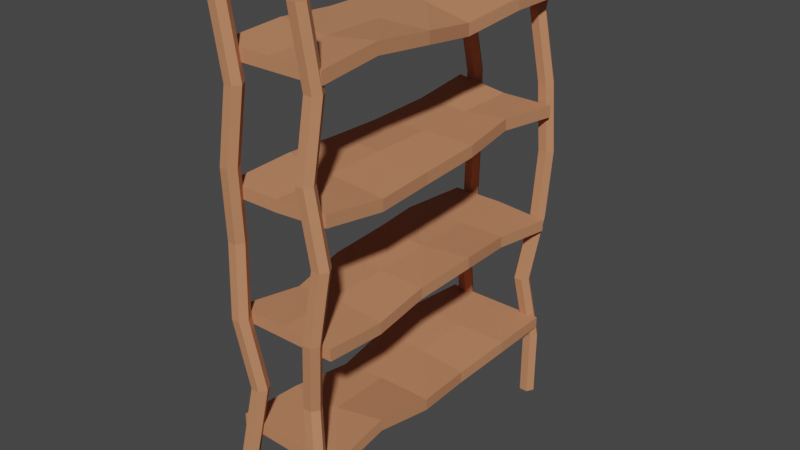 # Source: shelf_big.blend  (saved by Blender 2.91.10; exported with 4.5.12 LTS)
import bpy
from mathutils import Matrix  # noqa: F401  (used for matrix-valued properties, if any)

bpy.ops.wm.read_factory_settings(use_empty=True)
scene = bpy.context.scene
scene.name = 'Scene'

# ---- collections
col_collection = bpy.data.collections.new('Collection'); scene.collection.children.link(col_collection)

# ---- materials (node trees are filled in below, after node groups)
mat_brown = bpy.data.materials.new('Brown')
mat_brown.use_transparent_shadow = False

# ---- material node trees
mat_brown.use_nodes = True; mat_brown.node_tree.nodes.clear()
_N = mat_brown.node_tree.nodes; _L = mat_brown.node_tree.links
n0 = _N.new('ShaderNodeBsdfPrincipled'); n0.name = 'Principled BSDF'; n0.location = (10, 300)
n0.distribution = 'GGX'
n0.subsurface_method = 'BURLEY'
n0.inputs[0].default_value = (0.5395, 0.2307, 0.1195, 1.0)
n0.inputs[3].default_value = 1.45
n0.inputs[13].default_value = 0.03543
n0.inputs[27].default_value = (0.0, 0.0, 0.0, 1.0)
n0.inputs[28].default_value = 1.0
n1 = _N.new('ShaderNodeOutputMaterial'); n1.name = 'Material Output'; n1.location = (300, 300)
_L.new(n0.outputs[0], n1.inputs[0])
n1.is_active_output = True

# ---- world
world_world = bpy.data.worlds.new('World'); scene.world = world_world
world_world.use_nodes = True; world_world.node_tree.nodes.clear()
_N = world_world.node_tree.nodes; _L = world_world.node_tree.links
n0 = _N.new('ShaderNodeOutputWorld'); n0.name = 'World Output'; n0.location = (300, 300)
n1 = _N.new('ShaderNodeBackground'); n1.name = 'Background'; n1.location = (10, 300)
n1.inputs[0].default_value = (0.05088, 0.05088, 0.05088, 1.0)
_L.new(n1.outputs[0], n0.inputs[0])
n0.is_active_output = True
world_world.color = (0.05088, 0.05088, 0.05088)
world_world.use_sun_shadow = False
world_world.sun_shadow_jitter_overblur = 0.0

# ---- meshes
me_cube_008 = bpy.data.meshes.new('Cube.008')
me_cube_008.from_pydata([(0.5049, -1.423, -1.575), (0.5049, -1.423, -1.465), (-0.5202, -1.423, -1.557), (-0.5202, -1.423, -1.447), (0.5049, 1.477, -1.575), (0.5049, 1.477, -1.465), (-0.4951, 1.477, -1.575), (-0.4951, 1.477, -1.465), (0.5049, -1.423, -0.4754), (0.5049, -1.423, -0.3654), (-0.4951, -1.423, -0.4754), (-0.4951, -1.423, -0.3654), (0.5049, 1.477, -0.5134), (0.5049, 1.477, -0.4034), (-0.4951, 1.477, -0.4754), (-0.4951, 1.477, -0.3654), (0.5049, -1.423, 0.6583), (0.5049, -1.423, 0.7683), (-0.4951, -1.423, 0.6246), (-0.4951, -1.423, 0.7346), (0.5049, 1.477, 0.6246), (0.5049, 1.477, 0.7346), (-0.4951, 1.477, 0.6927), (-0.4951, 1.477, 0.8027), (0.5049, -1.423, 1.725), (0.5049, -1.423, 1.835), (-0.4951, -1.423, 1.725), (-0.4951, -1.423, 1.835), (0.5049, 1.477, 1.725), (0.5049, 1.477, 1.835), (-0.4951, 1.477, 1.725), (-0.4951, 1.477, 1.835), (-0.4665, 0.8967, 1.774), (-0.4951, 0.3167, 1.725), (-0.4951, -0.2633, 1.725), (-0.4569, -0.8433, 1.777), (-0.4569, -0.8433, 1.887), (-0.4951, -0.2633, 1.835), (-0.4951, 0.3167, 1.835), (-0.4665, 0.8967, 1.884), (0.5049, -0.8433, 1.79), (0.5049, -0.2633, 1.725), (0.4355, 0.3167, 1.634), (0.5049, 0.8967, 1.725), (0.5049, 0.8967, 1.835), (0.4355, 0.3167, 1.744), (0.5049, -0.2633, 1.835), (0.5049, -0.8433, 1.9), (0.004899, -1.423, 1.725), (0.004899, -1.423, 1.835), (0.004899, 1.477, 1.725), (0.004899, 1.477, 1.835), (0.004899, 0.8967, 1.835), (0.004899, 0.3167, 1.835), (0.004899, -0.2633, 1.835), (0.004899, -0.8433, 1.835), (0.004899, -0.8433, 1.725), (0.004899, -0.2633, 1.725), (0.004899, 0.3167, 1.725), (0.004899, 0.8967, 1.725), (-0.4951, 0.8967, 0.6246), (-0.5384, 0.3167, 0.5848), (-0.4951, -0.2633, 0.6246), (-0.4337, -0.8433, 0.6852), (-0.4337, -0.8433, 0.7952), (-0.4951, -0.2633, 0.7346), (-0.5384, 0.3167, 0.6948), (-0.4951, 0.8967, 0.7346), (0.5401, -0.8433, 0.5809), (0.5049, -0.2633, 0.5899), (0.5049, 0.3167, 0.6246), (0.4302, 0.8967, 0.6589), (0.4302, 0.8967, 0.7689), (0.5049, 0.3167, 0.7346), (0.5049, -0.2633, 0.6999), (0.5401, -0.8433, 0.6909), (0.004899, -1.423, 0.6246), (0.004899, -1.423, 0.7346), (0.004899, 1.477, 0.6246), (0.004899, 1.477, 0.7346), (0.004899, 0.8967, 0.7346), (0.004899, 0.3167, 0.7346), (0.004899, -0.2633, 0.7346), (0.004899, -0.8433, 0.7346), (0.004899, -0.8433, 0.6246), (0.004899, -0.2633, 0.6246), (0.004899, 0.3167, 0.6246), (0.004899, 0.8967, 0.6246), (-0.6251, 0.8967, -0.5131), (-0.4951, 0.3167, -0.4488), (-0.4951, -0.2633, -0.4754), (-0.3906, -0.8433, -0.5163), (-0.3906, -0.8433, -0.4063), (-0.4951, -0.2633, -0.3654), (-0.4951, 0.3167, -0.3388), (-0.6251, 0.8967, -0.4031), (0.5049, -0.8433, -0.5169), (0.4557, -0.2633, -0.4754), (0.5049, 0.3167, -0.4205), (0.4393, 0.8967, -0.4754), (0.4393, 0.8967, -0.3654), (0.5049, 0.3167, -0.3105), (0.4557, -0.2633, -0.3654), (0.5049, -0.8433, -0.4069), (0.004899, -1.423, -0.4754), (0.004899, -1.423, -0.3654), (0.004899, 1.477, -0.4754), (0.004899, 1.477, -0.3654), (0.004899, 0.8967, -0.3654), (0.004899, 0.3167, -0.3654), (0.004899, -0.2633, -0.3654), (0.004899, -0.8433, -0.3654), (0.004899, -0.8433, -0.4754), (0.004899, -0.2633, -0.4754), (0.004899, 0.3167, -0.4754), (0.004899, 0.8967, -0.4754), (-0.5252, 0.8967, -1.543), (-0.4951, 0.3167, -1.575), (-0.4232, -0.2633, -1.613), (-0.4951, -0.8433, -1.575), (-0.4951, -0.8433, -1.465), (-0.4232, -0.2633, -1.503), (-0.4951, 0.3167, -1.465), (-0.5252, 0.8967, -1.433), (0.5049, -0.8433, -1.465), (0.5208, -0.2633, -1.575), (0.4603, 0.3167, -1.627), (0.5049, 0.8967, -1.575), (0.5049, 0.8967, -1.465), (0.4603, 0.3167, -1.517), (0.5208, -0.2633, -1.465), (0.5049, -0.8433, -1.355), (0.004899, -1.423, -1.575), (0.004899, -1.423, -1.465), (0.004899, 1.477, -1.575), (0.004899, 1.477, -1.465), (0.004899, 0.8967, -1.465), (0.004899, 0.3167, -1.465), (0.004899, -0.2633, -1.465), (0.004899, -0.8433, -1.465), (0.004899, -0.8433, -1.575), (0.004899, -0.2633, -1.575), (0.004899, 0.3167, -1.575), (0.004899, 0.8967, -1.575), (-0.4651, -1.501, -2.378), (-0.4651, -1.501, 2.242), (-0.4251, -1.434, -2.378), (-0.4251, -1.434, 2.242), (-0.3451, -1.434, -2.378), (-0.3451, -1.434, 2.242), (-0.3051, -1.501, -2.378), (-0.3051, -1.501, 2.242), (-0.3451, -1.568, -2.378), (-0.3451, -1.568, 2.242), (-0.4251, -1.568, -2.378), (-0.4251, -1.568, 2.242), (-0.4651, -1.501, -1.718), (-0.3681, -1.436, -1.058), (-0.4651, -1.501, -0.3984), (-0.499, -1.449, 0.2616), (-0.4651, -1.501, 0.9216), (-0.3803, -1.476, 1.582), (-0.3403, -1.409, 1.582), (-0.4251, -1.434, 0.9216), (-0.459, -1.382, 0.2616), (-0.4251, -1.434, -0.3984), (-0.3281, -1.369, -1.058), (-0.4251, -1.434, -1.718), (-0.2603, -1.409, 1.582), (-0.3451, -1.434, 0.9216), (-0.379, -1.382, 0.2616), (-0.3451, -1.434, -0.3984), (-0.2481, -1.369, -1.058), (-0.3451, -1.434, -1.718), (-0.2203, -1.476, 1.582), (-0.3051, -1.501, 0.9216), (-0.339, -1.449, 0.2616), (-0.3051, -1.501, -0.3984), (-0.2081, -1.436, -1.058), (-0.3051, -1.501, -1.718), (-0.2603, -1.543, 1.582), (-0.3451, -1.568, 0.9216), (-0.379, -1.516, 0.2616), (-0.3451, -1.568, -0.3984), (-0.2481, -1.503, -1.058), (-0.3451, -1.568, -1.718), (-0.3403, -1.543, 1.582), (-0.4251, -1.568, 0.9216), (-0.459, -1.516, 0.2616), (-0.4251, -1.568, -0.3984), (-0.3281, -1.503, -1.058), (-0.4251, -1.568, -1.718), (-0.3681, -1.436, -1.058), (-0.3281, -1.369, -1.058), (-0.2481, -1.369, -1.058), (-0.2081, -1.436, -1.058), (-0.2481, -1.503, -1.058), (-0.3281, -1.503, -1.058), (-0.4651, 1.554, -2.444), (-0.4651, 1.554, 2.176), (-0.4251, 1.621, -2.444), (-0.4251, 1.621, 2.176), (-0.3451, 1.621, -2.444), (-0.3451, 1.621, 2.176), (-0.3051, 1.554, -2.444), (-0.3051, 1.554, 2.176), (-0.3451, 1.487, -2.444), (-0.3451, 1.487, 2.176), (-0.4251, 1.487, -2.444), (-0.4251, 1.487, 2.176), (-0.4651, 1.554, -1.784), (-0.4275, 1.434, -1.124), (-0.4651, 1.554, -0.4644), (-0.4151, 1.503, 0.1956), (-0.4651, 1.554, 0.8556), (-0.5419, 1.487, 1.516), (-0.5019, 1.554, 1.516), (-0.4251, 1.621, 0.8556), (-0.3751, 1.57, 0.1956), (-0.4251, 1.621, -0.4644), (-0.3875, 1.501, -1.124), (-0.4251, 1.621, -1.784), (-0.4219, 1.554, 1.516), (-0.3451, 1.621, 0.8556), (-0.2951, 1.57, 0.1956), (-0.3451, 1.621, -0.4644), (-0.3075, 1.501, -1.124), (-0.3451, 1.621, -1.784), (-0.3819, 1.487, 1.516), (-0.3051, 1.554, 0.8556), (-0.2551, 1.503, 0.1956), (-0.3051, 1.554, -0.4644), (-0.2675, 1.434, -1.124), (-0.3051, 1.554, -1.784), (-0.4219, 1.42, 1.516), (-0.3451, 1.487, 0.8556), (-0.2951, 1.436, 0.1956), (-0.3451, 1.487, -0.4644), (-0.3075, 1.367, -1.124), (-0.3451, 1.487, -1.784), (-0.5019, 1.42, 1.516), (-0.4251, 1.487, 0.8556), (-0.3751, 1.436, 0.1956), (-0.4251, 1.487, -0.4644), (-0.3875, 1.367, -1.124), (-0.4251, 1.487, -1.784), (0.3149, 1.554, -2.378), (0.3149, 1.554, 2.242), (0.3549, 1.621, -2.378), (0.3549, 1.621, 2.242), (0.4349, 1.621, -2.378), (0.4349, 1.621, 2.242), (0.4749, 1.554, -2.378), (0.4749, 1.554, 2.242), (0.4349, 1.487, -2.378), (0.4349, 1.487, 2.242), (0.3549, 1.487, -2.378), (0.3549, 1.487, 2.242), (0.3149, 1.554, -1.718), (0.2456, 1.449, -1.058), (0.3149, 1.554, -0.3984), (0.3478, 1.578, 0.2616), (0.3149, 1.554, 0.9216), (0.2331, 1.483, 1.582), (0.2731, 1.55, 1.582), (0.3549, 1.621, 0.9216), (0.3878, 1.645, 0.2616), (0.3549, 1.621, -0.3984), (0.2856, 1.516, -1.058), (0.3549, 1.621, -1.718), (0.3531, 1.55, 1.582), (0.4349, 1.621, 0.9216), (0.4678, 1.645, 0.2616), (0.4349, 1.621, -0.3984), (0.3656, 1.516, -1.058), (0.4349, 1.621, -1.718), (0.3931, 1.483, 1.582), (0.4749, 1.554, 0.9216), (0.5078, 1.578, 0.2616), (0.4749, 1.554, -0.3984), (0.4056, 1.449, -1.058), (0.4749, 1.554, -1.718), (0.3531, 1.416, 1.582), (0.4349, 1.487, 0.9216), (0.4678, 1.511, 0.2616), (0.4349, 1.487, -0.3984), (0.3656, 1.382, -1.058), (0.4349, 1.487, -1.718), (0.2731, 1.416, 1.582), (0.3549, 1.487, 0.9216), (0.3878, 1.511, 0.2616), (0.3549, 1.487, -0.3984), (0.2856, 1.382, -1.058), (0.3549, 1.487, -1.718), (0.3149, -1.501, -2.301), (0.3149, -1.501, 2.319), (0.3549, -1.434, -2.301), (0.3549, -1.434, 2.319), (0.4349, -1.434, -2.301), (0.4349, -1.434, 2.319), (0.4749, -1.501, -2.301), (0.4749, -1.501, 2.319), (0.4349, -1.568, -2.301), (0.4349, -1.568, 2.319), (0.3549, -1.568, -2.301), (0.3549, -1.568, 2.319), (0.3149, -1.501, -1.641), (0.2209, -1.43, -0.9814), (0.3149, -1.501, -0.3214), (0.402, -1.463, 0.3386), (0.3149, -1.501, 0.9986), (0.3538, -1.421, 1.659), (0.3938, -1.354, 1.659), (0.3549, -1.434, 0.9986), (0.442, -1.396, 0.3386), (0.3549, -1.434, -0.3214), (0.2609, -1.363, -0.9814), (0.3549, -1.434, -1.641), (0.4738, -1.354, 1.659), (0.4349, -1.434, 0.9986), (0.522, -1.396, 0.3386), (0.4349, -1.434, -0.3214), (0.3409, -1.363, -0.9814), (0.4349, -1.434, -1.641), (0.5138, -1.421, 1.659), (0.4749, -1.501, 0.9986), (0.562, -1.463, 0.3386), (0.4749, -1.501, -0.3214), (0.3809, -1.43, -0.9814), (0.4749, -1.501, -1.641), (0.4738, -1.488, 1.659), (0.4349, -1.568, 0.9986), (0.522, -1.53, 0.3386), (0.4349, -1.568, -0.3214), (0.3409, -1.497, -0.9814), (0.4349, -1.568, -1.641), (0.3938, -1.488, 1.659), (0.3549, -1.568, 0.9986), (0.442, -1.53, 0.3386), (0.3549, -1.568, -0.3214), (0.2609, -1.497, -0.9814), (0.3549, -1.568, -1.641)], [(197, 192), (196, 197), (195, 196), (194, 195), (193, 194), (192, 193)], [(132, 133, 3, 2), (116, 123, 7, 6), (134, 135, 5, 4), (124, 131, 1, 0), (143, 134, 4, 127), (139, 133, 1, 131), (104, 105, 11, 10), (88, 95, 15, 14), (106, 107, 13, 12), (96, 103, 9, 8), (115, 106, 12, 99), (111, 105, 9, 103), (76, 77, 19, 18), (60, 67, 23, 22), (78, 79, 21, 20), (68, 75, 17, 16), (87, 78, 20, 71), (83, 77, 17, 75), (48, 49, 27, 26), (32, 39, 31, 30), (50, 51, 29, 28), (40, 47, 25, 24), (59, 50, 28, 43), (55, 49, 25, 47), (51, 52, 44, 29), (52, 53, 45, 44), (53, 54, 46, 45), (54, 55, 47, 46), (48, 56, 40, 24), (56, 57, 41, 40), (57, 58, 42, 41), (58, 59, 43, 42), (28, 29, 44, 43), (43, 44, 45, 42), (42, 45, 46, 41), (41, 46, 47, 40), (26, 27, 36, 35), (35, 36, 37, 34), (34, 37, 38, 33), (33, 38, 39, 32), (33, 32, 59, 58), (34, 33, 58, 57), (35, 34, 57, 56), (26, 35, 56, 48), (37, 36, 55, 54), (38, 37, 54, 53), (39, 38, 53, 52), (31, 39, 52, 51), (36, 27, 49, 55), (32, 30, 50, 59), (30, 31, 51, 50), (24, 25, 49, 48), (79, 80, 72, 21), (80, 81, 73, 72), (81, 82, 74, 73), (82, 83, 75, 74), (76, 84, 68, 16), (84, 85, 69, 68), (85, 86, 70, 69), (86, 87, 71, 70), (20, 21, 72, 71), (71, 72, 73, 70), (70, 73, 74, 69), (69, 74, 75, 68), (18, 19, 64, 63), (63, 64, 65, 62), (62, 65, 66, 61), (61, 66, 67, 60), (61, 60, 87, 86), (62, 61, 86, 85), (63, 62, 85, 84), (18, 63, 84, 76), (65, 64, 83, 82), (66, 65, 82, 81), (67, 66, 81, 80), (23, 67, 80, 79), (64, 19, 77, 83), (60, 22, 78, 87), (22, 23, 79, 78), (16, 17, 77, 76), (107, 108, 100, 13), (108, 109, 101, 100), (109, 110, 102, 101), (110, 111, 103, 102), (104, 112, 96, 8), (112, 113, 97, 96), (113, 114, 98, 97), (114, 115, 99, 98), (12, 13, 100, 99), (99, 100, 101, 98), (98, 101, 102, 97), (97, 102, 103, 96), (10, 11, 92, 91), (91, 92, 93, 90), (90, 93, 94, 89), (89, 94, 95, 88), (89, 88, 115, 114), (90, 89, 114, 113), (91, 90, 113, 112), (10, 91, 112, 104), (93, 92, 111, 110), (94, 93, 110, 109), (95, 94, 109, 108), (15, 95, 108, 107), (92, 11, 105, 111), (88, 14, 106, 115), (14, 15, 107, 106), (8, 9, 105, 104), (135, 136, 128, 5), (136, 137, 129, 128), (137, 138, 130, 129), (138, 139, 131, 130), (132, 140, 124, 0), (140, 141, 125, 124), (141, 142, 126, 125), (142, 143, 127, 126), (4, 5, 128, 127), (127, 128, 129, 126), (126, 129, 130, 125), (125, 130, 131, 124), (2, 3, 120, 119), (119, 120, 121, 118), (118, 121, 122, 117), (117, 122, 123, 116), (117, 116, 143, 142), (118, 117, 142, 141), (119, 118, 141, 140), (2, 119, 140, 132), (121, 120, 139, 138), (122, 121, 138, 137), (123, 122, 137, 136), (7, 123, 136, 135), (120, 3, 133, 139), (116, 6, 134, 143), (6, 7, 135, 134), (0, 1, 133, 132), (161, 145, 147, 162), (162, 147, 149, 168), (168, 149, 151, 174), (174, 151, 153, 180), (147, 145, 155, 153, 151, 149), (180, 153, 155, 186), (186, 155, 145, 161), (144, 146, 148, 150, 152, 154), (154, 191, 156, 144), (191, 190, 157, 156), (190, 189, 158, 157), (189, 188, 159, 158), (188, 187, 160, 159), (187, 186, 161, 160), (152, 185, 191, 154), (185, 184, 190, 191), (184, 183, 189, 190), (183, 182, 188, 189), (182, 181, 187, 188), (181, 180, 186, 187), (150, 179, 185, 152), (179, 178, 184, 185), (178, 177, 183, 184), (177, 176, 182, 183), (176, 175, 181, 182), (175, 174, 180, 181), (148, 173, 179, 150), (173, 172, 178, 179), (172, 171, 177, 178), (171, 170, 176, 177), (170, 169, 175, 176), (169, 168, 174, 175), (146, 167, 173, 148), (167, 166, 172, 173), (166, 165, 171, 172), (165, 164, 170, 171), (164, 163, 169, 170), (163, 162, 168, 169), (144, 156, 167, 146), (156, 157, 166, 167), (157, 158, 165, 166), (158, 159, 164, 165), (159, 160, 163, 164), (160, 161, 162, 163), (215, 199, 201, 216), (216, 201, 203, 222), (222, 203, 205, 228), (228, 205, 207, 234), (201, 199, 209, 207, 205, 203), (234, 207, 209, 240), (240, 209, 199, 215), (198, 200, 202, 204, 206, 208), (208, 245, 210, 198), (245, 244, 211, 210), (244, 243, 212, 211), (243, 242, 213, 212), (242, 241, 214, 213), (241, 240, 215, 214), (206, 239, 245, 208), (239, 238, 244, 245), (238, 237, 243, 244), (237, 236, 242, 243), (236, 235, 241, 242), (235, 234, 240, 241), (204, 233, 239, 206), (233, 232, 238, 239), (232, 231, 237, 238), (231, 230, 236, 237), (230, 229, 235, 236), (229, 228, 234, 235), (202, 227, 233, 204), (227, 226, 232, 233), (226, 225, 231, 232), (225, 224, 230, 231), (224, 223, 229, 230), (223, 222, 228, 229), (200, 221, 227, 202), (221, 220, 226, 227), (220, 219, 225, 226), (219, 218, 224, 225), (218, 217, 223, 224), (217, 216, 222, 223), (198, 210, 221, 200), (210, 211, 220, 221), (211, 212, 219, 220), (212, 213, 218, 219), (213, 214, 217, 218), (214, 215, 216, 217), (263, 247, 249, 264), (264, 249, 251, 270), (270, 251, 253, 276), (276, 253, 255, 282), (249, 247, 257, 255, 253, 251), (282, 255, 257, 288), (288, 257, 247, 263), (246, 248, 250, 252, 254, 256), (256, 293, 258, 246), (293, 292, 259, 258), (292, 291, 260, 259), (291, 290, 261, 260), (290, 289, 262, 261), (289, 288, 263, 262), (254, 287, 293, 256), (287, 286, 292, 293), (286, 285, 291, 292), (285, 284, 290, 291), (284, 283, 289, 290), (283, 282, 288, 289), (252, 281, 287, 254), (281, 280, 286, 287), (280, 279, 285, 286), (279, 278, 284, 285), (278, 277, 283, 284), (277, 276, 282, 283), (250, 275, 281, 252), (275, 274, 280, 281), (274, 273, 279, 280), (273, 272, 278, 279), (272, 271, 277, 278), (271, 270, 276, 277), (248, 269, 275, 250), (269, 268, 274, 275), (268, 267, 273, 274), (267, 266, 272, 273), (266, 265, 271, 272), (265, 264, 270, 271), (246, 258, 269, 248), (258, 259, 268, 269), (259, 260, 267, 268), (260, 261, 266, 267), (261, 262, 265, 266), (262, 263, 264, 265), (311, 295, 297, 312), (312, 297, 299, 318), (318, 299, 301, 324), (324, 301, 303, 330), (297, 295, 305, 303, 301, 299), (330, 303, 305, 336), (336, 305, 295, 311), (294, 296, 298, 300, 302, 304), (304, 341, 306, 294), (341, 340, 307, 306), (340, 339, 308, 307), (339, 338, 309, 308), (338, 337, 310, 309), (337, 336, 311, 310), (302, 335, 341, 304), (335, 334, 340, 341), (334, 333, 339, 340), (333, 332, 338, 339), (332, 331, 337, 338), (331, 330, 336, 337), (300, 329, 335, 302), (329, 328, 334, 335), (328, 327, 333, 334), (327, 326, 332, 333), (326, 325, 331, 332), (325, 324, 330, 331), (298, 323, 329, 300), (323, 322, 328, 329), (322, 321, 327, 328), (321, 320, 326, 327), (320, 319, 325, 326), (319, 318, 324, 325), (296, 317, 323, 298), (317, 316, 322, 323), (316, 315, 321, 322), (315, 314, 320, 321), (314, 313, 319, 320), (313, 312, 318, 319), (294, 306, 317, 296), (306, 307, 316, 317), (307, 308, 315, 316), (308, 309, 314, 315), (309, 310, 313, 314), (310, 311, 312, 313)])
_uv = me_cube_008.uv_layers.new(name='UVMap')
_uv.uv.foreach_set('vector', [0.375, 0.125, 0.625, 0.125, 0.625, 0.25, 0.375, 0.25, 0.375, 0.45, 0.625, 0.45, 0.625, 0.5, 0.375, 0.5, 0.375, 0.625, 0.625, 0.625, 0.625, 0.75, 0.375, 0.75, 0.375, 0.95, 0.625, 0.95, 0.625, 1.0, 0.375, 1.0, 0.325, 0.625, 0.375, 0.625, 0.375, 0.75, 0.325, 0.75, 0.825, 0.625, 0.875, 0.625, 0.875, 0.75, 0.825, 0.75, 0.375, 0.125, 0.625, 0.125, 0.625, 0.25, 0.375, 0.25, 0.375, 0.45, 0.625, 0.45, 0.625, 0.5, 0.375, 0.5, 0.375, 0.625, 0.625, 0.625, 0.625, 0.75, 0.375, 0.75, 0.375, 0.95, 0.625, 0.95, 0.625, 1.0, 0.375, 1.0, 0.325, 0.625, 0.375, 0.625, 0.375, 0.75, 0.325, 0.75, 0.825, 0.625, 0.875, 0.625, 0.875, 0.75, 0.825, 0.75, 0.375, 0.125, 0.625, 0.125, 0.625, 0.25, 0.375, 0.25, 0.375, 0.45, 0.625, 0.45, 0.625, 0.5, 0.375, 0.5, 0.375, 0.625, 0.625, 0.625, 0.625, 0.75, 0.375, 0.75, 0.375, 0.95, 0.625, 0.95, 0.625, 1.0, 0.375, 1.0, 0.325, 0.625, 0.375, 0.625, 0.375, 0.75, 0.325, 0.75, 0.825, 0.625, 0.875, 0.625, 0.875, 0.75, 0.825, 0.75, 0.375, 0.125, 0.625, 0.125, 0.625, 0.25, 0.375, 0.25, 0.375, 0.45, 0.625, 0.45, 0.625, 0.5, 0.375, 0.5, 0.375, 0.625, 0.625, 0.625, 0.625, 0.75, 0.375, 0.75, 0.375, 0.95, 0.625, 0.95, 0.625, 1.0, 0.375, 1.0, 0.325, 0.625, 0.375, 0.625, 0.375, 0.75, 0.325, 0.75, 0.825, 0.625, 0.875, 0.625, 0.875, 0.75, 0.825, 0.75, 0.625, 0.625, 0.675, 0.625, 0.675, 0.75, 0.625, 0.75, 0.675, 0.625, 0.725, 0.625, 0.725, 0.75, 0.675, 0.75, 0.725, 0.625, 0.775, 0.625, 0.775, 0.75, 0.725, 0.75, 0.775, 0.625, 0.825, 0.625, 0.825, 0.75, 0.775, 0.75, 0.125, 0.625, 0.175, 0.625, 0.175, 0.75, 0.125, 0.75, 0.175, 0.625, 0.225, 0.625, 0.225, 0.75, 0.175, 0.75, 0.225, 0.625, 0.275, 0.625, 0.275, 0.75, 0.225, 0.75, 0.275, 0.625, 0.325, 0.625, 0.325, 0.75, 0.275, 0.75, 0.375, 0.75, 0.625, 0.75, 0.625, 0.8, 0.375, 0.8, 0.375, 0.8, 0.625, 0.8, 0.625, 0.85, 0.375, 0.85, 0.375, 0.85, 0.625, 0.85, 0.625, 0.9, 0.375, 0.9, 0.375, 0.9, 0.625, 0.9, 0.625, 0.95, 0.375, 0.95, 0.375, 0.25, 0.625, 0.25, 0.625, 0.3, 0.375, 0.3, 0.375, 0.3, 0.625, 0.3, 0.625, 0.35, 0.375, 0.35, 0.375, 0.35, 0.625, 0.35, 0.625, 0.4, 0.375, 0.4, 0.375, 0.4, 0.625, 0.4, 0.625, 0.45, 0.375, 0.45, 0.275, 0.5, 0.325, 0.5, 0.325, 0.625, 0.275, 0.625, 0.225, 0.5, 0.275, 0.5, 0.275, 0.625, 0.225, 0.625, 0.175, 0.5, 0.225, 0.5, 0.225, 0.625, 0.175, 0.625, 0.125, 0.5, 0.175, 0.5, 0.175, 0.625, 0.125, 0.625, 0.775, 0.5, 0.825, 0.5, 0.825, 0.625, 0.775, 0.625, 0.725, 0.5, 0.775, 0.5, 0.775, 0.625, 0.725, 0.625, 0.675, 0.5, 0.725, 0.5, 0.725, 0.625, 0.675, 0.625, 0.625, 0.5, 0.675, 0.5, 0.675, 0.625, 0.625, 0.625, 0.825, 0.5, 0.875, 0.5, 0.875, 0.625, 0.825, 0.625, 0.325, 0.5, 0.375, 0.5, 0.375, 0.625, 0.325, 0.625, 0.375, 0.5, 0.625, 0.5, 0.625, 0.625, 0.375, 0.625, 0.375, 0.0, 0.625, 0.0, 0.625, 0.125, 0.375, 0.125, 0.625, 0.625, 0.675, 0.625, 0.675, 0.75, 0.625, 0.75, 0.675, 0.625, 0.725, 0.625, 0.725, 0.75, 0.675, 0.75, 0.725, 0.625, 0.775, 0.625, 0.775, 0.75, 0.725, 0.75, 0.775, 0.625, 0.825, 0.625, 0.825, 0.75, 0.775, 0.75, 0.125, 0.625, 0.175, 0.625, 0.175, 0.75, 0.125, 0.75, 0.175, 0.625, 0.225, 0.625, 0.225, 0.75, 0.175, 0.75, 0.225, 0.625, 0.275, 0.625, 0.275, 0.75, 0.225, 0.75, 0.275, 0.625, 0.325, 0.625, 0.325, 0.75, 0.275, 0.75, 0.375, 0.75, 0.625, 0.75, 0.625, 0.8, 0.375, 0.8, 0.375, 0.8, 0.625, 0.8, 0.625, 0.85, 0.375, 0.85, 0.375, 0.85, 0.625, 0.85, 0.625, 0.9, 0.375, 0.9, 0.375, 0.9, 0.625, 0.9, 0.625, 0.95, 0.375, 0.95, 0.375, 0.25, 0.625, 0.25, 0.625, 0.3, 0.375, 0.3, 0.375, 0.3, 0.625, 0.3, 0.625, 0.35, 0.375, 0.35, 0.375, 0.35, 0.625, 0.35, 0.625, 0.4, 0.375, 0.4, 0.375, 0.4, 0.625, 0.4, 0.625, 0.45, 0.375, 0.45, 0.275, 0.5, 0.325, 0.5, 0.325, 0.625, 0.275, 0.625, 0.225, 0.5, 0.275, 0.5, 0.275, 0.625, 0.225, 0.625, 0.175, 0.5, 0.225, 0.5, 0.225, 0.625, 0.175, 0.625, 0.125, 0.5, 0.175, 0.5, 0.175, 0.625, 0.125, 0.625, 0.775, 0.5, 0.825, 0.5, 0.825, 0.625, 0.775, 0.625, 0.725, 0.5, 0.775, 0.5, 0.775, 0.625, 0.725, 0.625, 0.675, 0.5, 0.725, 0.5, 0.725, 0.625, 0.675, 0.625, 0.625, 0.5, 0.675, 0.5, 0.675, 0.625, 0.625, 0.625, 0.825, 0.5, 0.875, 0.5, 0.875, 0.625, 0.825, 0.625, 0.325, 0.5, 0.375, 0.5, 0.375, 0.625, 0.325, 0.625, 0.375, 0.5, 0.625, 0.5, 0.625, 0.625, 0.375, 0.625, 0.375, 0.0, 0.625, 0.0, 0.625, 0.125, 0.375, 0.125, 0.625, 0.625, 0.675, 0.625, 0.675, 0.75, 0.625, 0.75, 0.675, 0.625, 0.725, 0.625, 0.725, 0.75, 0.675, 0.75, 0.725, 0.625, 0.775, 0.625, 0.775, 0.75, 0.725, 0.75, 0.775, 0.625, 0.825, 0.625, 0.825, 0.75, 0.775, 0.75, 0.125, 0.625, 0.175, 0.625, 0.175, 0.75, 0.125, 0.75, 0.175, 0.625, 0.225, 0.625, 0.225, 0.75, 0.175, 0.75, 0.225, 0.625, 0.275, 0.625, 0.275, 0.75, 0.225, 0.75, 0.275, 0.625, 0.325, 0.625, 0.325, 0.75, 0.275, 0.75, 0.375, 0.75, 0.625, 0.75, 0.625, 0.8, 0.375, 0.8, 0.375, 0.8, 0.625, 0.8, 0.625, 0.85, 0.375, 0.85, 0.375, 0.85, 0.625, 0.85, 0.625, 0.9, 0.375, 0.9, 0.375, 0.9, 0.625, 0.9, 0.625, 0.95, 0.375, 0.95, 0.375, 0.25, 0.625, 0.25, 0.625, 0.3, 0.375, 0.3, 0.375, 0.3, 0.625, 0.3, 0.625, 0.35, 0.375, 0.35, 0.375, 0.35, 0.625, 0.35, 0.625, 0.4, 0.375, 0.4, 0.375, 0.4, 0.625, 0.4, 0.625, 0.45, 0.375, 0.45, 0.275, 0.5, 0.325, 0.5, 0.325, 0.625, 0.275, 0.625, 0.225, 0.5, 0.275, 0.5, 0.275, 0.625, 0.225, 0.625, 0.175, 0.5, 0.225, 0.5, 0.225, 0.625, 0.175, 0.625, 0.125, 0.5, 0.175, 0.5, 0.175, 0.625, 0.125, 0.625, 0.775, 0.5, 0.825, 0.5, 0.825, 0.625, 0.775, 0.625, 0.725, 0.5, 0.775, 0.5, 0.775, 0.625, 0.725, 0.625, 0.675, 0.5, 0.725, 0.5, 0.725, 0.625, 0.675, 0.625, 0.625, 0.5, 0.675, 0.5, 0.675, 0.625, 0.625, 0.625, 0.825, 0.5, 0.875, 0.5, 0.875, 0.625, 0.825, 0.625, 0.325, 0.5, 0.375, 0.5, 0.375, 0.625, 0.325, 0.625, 0.375, 0.5, 0.625, 0.5, 0.625, 0.625, 0.375, 0.625, 0.375, 0.0, 0.625, 0.0, 0.625, 0.125, 0.375, 0.125, 0.625, 0.625, 0.675, 0.625, 0.675, 0.75, 0.625, 0.75, 0.675, 0.625, 0.725, 0.625, 0.725, 0.75, 0.675, 0.75, 0.725, 0.625, 0.775, 0.625, 0.775, 0.75, 0.725, 0.75, 0.775, 0.625, 0.825, 0.625, 0.825, 0.75, 0.775, 0.75, 0.125, 0.625, 0.175, 0.625, 0.175, 0.75, 0.125, 0.75, 0.175, 0.625, 0.225, 0.625, 0.225, 0.75, 0.175, 0.75, 0.225, 0.625, 0.275, 0.625, 0.275, 0.75, 0.225, 0.75, 0.275, 0.625, 0.325, 0.625, 0.325, 0.75, 0.275, 0.75, 0.375, 0.75, 0.625, 0.75, 0.625, 0.8, 0.375, 0.8, 0.375, 0.8, 0.625, 0.8, 0.625, 0.85, 0.375, 0.85, 0.375, 0.85, 0.625, 0.85, 0.625, 0.9, 0.375, 0.9, 0.375, 0.9, 0.625, 0.9, 0.625, 0.95, 0.375, 0.95, 0.375, 0.25, 0.625, 0.25, 0.625, 0.3, 0.375, 0.3, 0.375, 0.3, 0.625, 0.3, 0.625, 0.35, 0.375, 0.35, 0.375, 0.35, 0.625, 0.35, 0.625, 0.4, 0.375, 0.4, 0.375, 0.4, 0.625, 0.4, 0.625, 0.45, 0.375, 0.45, 0.275, 0.5, 0.325, 0.5, 0.325, 0.625, 0.275, 0.625, 0.225, 0.5, 0.275, 0.5, 0.275, 0.625, 0.225, 0.625, 0.175, 0.5, 0.225, 0.5, 0.225, 0.625, 0.175, 0.625, 0.125, 0.5, 0.175, 0.5, 0.175, 0.625, 0.125, 0.625, 0.775, 0.5, 0.825, 0.5, 0.825, 0.625, 0.775, 0.625, 0.725, 0.5, 0.775, 0.5, 0.775, 0.625, 0.725, 0.625, 0.675, 0.5, 0.725, 0.5, 0.725, 0.625, 0.675, 0.625, 0.625, 0.5, 0.675, 0.5, 0.675, 0.625, 0.625, 0.625, 0.825, 0.5, 0.875, 0.5, 0.875, 0.625, 0.825, 0.625, 0.325, 0.5, 0.375, 0.5, 0.375, 0.625, 0.325, 0.625, 0.375, 0.5, 0.625, 0.5, 0.625, 0.625, 0.375, 0.625, 0.375, 0.0, 0.625, 0.0, 0.625, 0.125, 0.375, 0.125, 1.0, 0.9286, 1.0, 1.0, 0.8333, 1.0, 0.8333, 0.9286, 0.8333, 0.9286, 0.8333, 1.0, 0.6667, 1.0, 0.6667, 0.9286, 0.6667, 0.9286, 0.6667, 1.0, 0.5, 1.0, 0.5, 0.9286, 0.5, 0.9286, 0.5, 1.0, 0.3333, 1.0, 0.3333, 0.9286, 0.4578, 0.37, 0.25, 0.49, 0.04215, 0.37, 0.04215, 0.13, 0.25, 0.01, 0.4578, 0.13, 0.3333, 0.9286, 0.3333, 1.0, 0.1667, 1.0, 0.1667, 0.9286, 0.1667, 0.9286, 0.1667, 1.0, -8.941e-08, 1.0, -8.941e-08, 0.9286, 0.75, 0.49, 0.9578, 0.37, 0.9578, 0.13, 0.75, 0.01, 0.5422, 0.13, 0.5422, 0.37, 0.1667, 0.5, 0.1667, 0.5714, -8.941e-08, 0.5714, -8.941e-08, 0.5, 0.1667, 0.5714, 0.1667, 0.6429, -8.941e-08, 0.6429, -8.941e-08, 0.5714, 0.1667, 0.6429, 0.1667, 0.7143, -8.941e-08, 0.7143, -8.941e-08, 0.6429, 0.1667, 0.7143, 0.1667, 0.7857, -8.941e-08, 0.7857, -8.941e-08, 0.7143, 0.1667, 0.7857, 0.1667, 0.8571, -8.941e-08, 0.8571, -8.941e-08, 0.7857, 0.1667, 0.8571, 0.1667, 0.9286, -8.941e-08, 0.9286, -8.941e-08, 0.8571, 0.3333, 0.5, 0.3333, 0.5714, 0.1667, 0.5714, 0.1667, 0.5, 0.3333, 0.5714, 0.3333, 0.6429, 0.1667, 0.6429, 0.1667, 0.5714, 0.3333, 0.6429, 0.3333, 0.7143, 0.1667, 0.7143, 0.1667, 0.6429, 0.3333, 0.7143, 0.3333, 0.7857, 0.1667, 0.7857, 0.1667, 0.7143, 0.3333, 0.7857, 0.3333, 0.8571, 0.1667, 0.8571, 0.1667, 0.7857, 0.3333, 0.8571, 0.3333, 0.9286, 0.1667, 0.9286, 0.1667, 0.8571, 0.5, 0.5, 0.5, 0.5714, 0.3333, 0.5714, 0.3333, 0.5, 0.5, 0.5714, 0.5, 0.6429, 0.3333, 0.6429, 0.3333, 0.5714, 0.5, 0.6429, 0.5, 0.7143, 0.3333, 0.7143, 0.3333, 0.6429, 0.5, 0.7143, 0.5, 0.7857, 0.3333, 0.7857, 0.3333, 0.7143, 0.5, 0.7857, 0.5, 0.8571, 0.3333, 0.8571, 0.3333, 0.7857, 0.5, 0.8571, 0.5, 0.9286, 0.3333, 0.9286, 0.3333, 0.8571, 0.6667, 0.5, 0.6667, 0.5714, 0.5, 0.5714, 0.5, 0.5, 0.6667, 0.5714, 0.6667, 0.6429, 0.5, 0.6429, 0.5, 0.5714, 0.6667, 0.6429, 0.6667, 0.7143, 0.5, 0.7143, 0.5, 0.6429, 0.6667, 0.7143, 0.6667, 0.7857, 0.5, 0.7857, 0.5, 0.7143, 0.6667, 0.7857, 0.6667, 0.8571, 0.5, 0.8571, 0.5, 0.7857, 0.6667, 0.8571, 0.6667, 0.9286, 0.5, 0.9286, 0.5, 0.8571, 0.8333, 0.5, 0.8333, 0.5714, 0.6667, 0.5714, 0.6667, 0.5, 0.8333, 0.5714, 0.8333, 0.6429, 0.6667, 0.6429, 0.6667, 0.5714, 0.8333, 0.6429, 0.8333, 0.7143, 0.6667, 0.7143, 0.6667, 0.6429, 0.8333, 0.7143, 0.8333, 0.7857, 0.6667, 0.7857, 0.6667, 0.7143, 0.8333, 0.7857, 0.8333, 0.8571, 0.6667, 0.8571, 0.6667, 0.7857, 0.8333, 0.8571, 0.8333, 0.9286, 0.6667, 0.9286, 0.6667, 0.8571, 1.0, 0.5, 1.0, 0.5714, 0.8333, 0.5714, 0.8333, 0.5, 1.0, 0.5714, 1.0, 0.6429, 0.8333, 0.6429, 0.8333, 0.5714, 1.0, 0.6429, 1.0, 0.7143, 0.8333, 0.7143, 0.8333, 0.6429, 1.0, 0.7143, 1.0, 0.7857, 0.8333, 0.7857, 0.8333, 0.7143, 1.0, 0.7857, 1.0, 0.8571, 0.8333, 0.8571, 0.8333, 0.7857, 1.0, 0.8571, 1.0, 0.9286, 0.8333, 0.9286, 0.8333, 0.8571, 1.0, 0.9286, 1.0, 1.0, 0.8333, 1.0, 0.8333, 0.9286, 0.8333, 0.9286, 0.8333, 1.0, 0.6667, 1.0, 0.6667, 0.9286, 0.6667, 0.9286, 0.6667, 1.0, 0.5, 1.0, 0.5, 0.9286, 0.5, 0.9286, 0.5, 1.0, 0.3333, 1.0, 0.3333, 0.9286, 0.4578, 0.37, 0.25, 0.49, 0.04215, 0.37, 0.04215, 0.13, 0.25, 0.01, 0.4578, 0.13, 0.3333, 0.9286, 0.3333, 1.0, 0.1667, 1.0, 0.1667, 0.9286, 0.1667, 0.9286, 0.1667, 1.0, -8.941e-08, 1.0, -8.941e-08, 0.9286, 0.75, 0.49, 0.9578, 0.37, 0.9578, 0.13, 0.75, 0.01, 0.5422, 0.13, 0.5422, 0.37, 0.1667, 0.5, 0.1667, 0.5714, -8.941e-08, 0.5714, -8.941e-08, 0.5, 0.1667, 0.5714, 0.1667, 0.6429, -8.941e-08, 0.6429, -8.941e-08, 0.5714, 0.1667, 0.6429, 0.1667, 0.7143, -8.941e-08, 0.7143, -8.941e-08, 0.6429, 0.1667, 0.7143, 0.1667, 0.7857, -8.941e-08, 0.7857, -8.941e-08, 0.7143, 0.1667, 0.7857, 0.1667, 0.8571, -8.941e-08, 0.8571, -8.941e-08, 0.7857, 0.1667, 0.8571, 0.1667, 0.9286, -8.941e-08, 0.9286, -8.941e-08, 0.8571, 0.3333, 0.5, 0.3333, 0.5714, 0.1667, 0.5714, 0.1667, 0.5, 0.3333, 0.5714, 0.3333, 0.6429, 0.1667, 0.6429, 0.1667, 0.5714, 0.3333, 0.6429, 0.3333, 0.7143, 0.1667, 0.7143, 0.1667, 0.6429, 0.3333, 0.7143, 0.3333, 0.7857, 0.1667, 0.7857, 0.1667, 0.7143, 0.3333, 0.7857, 0.3333, 0.8571, 0.1667, 0.8571, 0.1667, 0.7857, 0.3333, 0.8571, 0.3333, 0.9286, 0.1667, 0.9286, 0.1667, 0.8571, 0.5, 0.5, 0.5, 0.5714, 0.3333, 0.5714, 0.3333, 0.5, 0.5, 0.5714, 0.5, 0.6429, 0.3333, 0.6429, 0.3333, 0.5714, 0.5, 0.6429, 0.5, 0.7143, 0.3333, 0.7143, 0.3333, 0.6429, 0.5, 0.7143, 0.5, 0.7857, 0.3333, 0.7857, 0.3333, 0.7143, 0.5, 0.7857, 0.5, 0.8571, 0.3333, 0.8571, 0.3333, 0.7857, 0.5, 0.8571, 0.5, 0.9286, 0.3333, 0.9286, 0.3333, 0.8571, 0.6667, 0.5, 0.6667, 0.5714, 0.5, 0.5714, 0.5, 0.5, 0.6667, 0.5714, 0.6667, 0.6429, 0.5, 0.6429, 0.5, 0.5714, 0.6667, 0.6429, 0.6667, 0.7143, 0.5, 0.7143, 0.5, 0.6429, 0.6667, 0.7143, 0.6667, 0.7857, 0.5, 0.7857, 0.5, 0.7143, 0.6667, 0.7857, 0.6667, 0.8571, 0.5, 0.8571, 0.5, 0.7857, 0.6667, 0.8571, 0.6667, 0.9286, 0.5, 0.9286, 0.5, 0.8571, 0.8333, 0.5, 0.8333, 0.5714, 0.6667, 0.5714, 0.6667, 0.5, 0.8333, 0.5714, 0.8333, 0.6429, 0.6667, 0.6429, 0.6667, 0.5714, 0.8333, 0.6429, 0.8333, 0.7143, 0.6667, 0.7143, 0.6667, 0.6429, 0.8333, 0.7143, 0.8333, 0.7857, 0.6667, 0.7857, 0.6667, 0.7143, 0.8333, 0.7857, 0.8333, 0.8571, 0.6667, 0.8571, 0.6667, 0.7857, 0.8333, 0.8571, 0.8333, 0.9286, 0.6667, 0.9286, 0.6667, 0.8571, 1.0, 0.5, 1.0, 0.5714, 0.8333, 0.5714, 0.8333, 0.5, 1.0, 0.5714, 1.0, 0.6429, 0.8333, 0.6429, 0.8333, 0.5714, 1.0, 0.6429, 1.0, 0.7143, 0.8333, 0.7143, 0.8333, 0.6429, 1.0, 0.7143, 1.0, 0.7857, 0.8333, 0.7857, 0.8333, 0.7143, 1.0, 0.7857, 1.0, 0.8571, 0.8333, 0.8571, 0.8333, 0.7857, 1.0, 0.8571, 1.0, 0.9286, 0.8333, 0.9286, 0.8333, 0.8571, 1.0, 0.9286, 1.0, 1.0, 0.8333, 1.0, 0.8333, 0.9286, 0.8333, 0.9286, 0.8333, 1.0, 0.6667, 1.0, 0.6667, 0.9286, 0.6667, 0.9286, 0.6667, 1.0, 0.5, 1.0, 0.5, 0.9286, 0.5, 0.9286, 0.5, 1.0, 0.3333, 1.0, 0.3333, 0.9286, 0.4578, 0.37, 0.25, 0.49, 0.04215, 0.37, 0.04215, 0.13, 0.25, 0.01, 0.4578, 0.13, 0.3333, 0.9286, 0.3333, 1.0, 0.1667, 1.0, 0.1667, 0.9286, 0.1667, 0.9286, 0.1667, 1.0, -8.941e-08, 1.0, -8.941e-08, 0.9286, 0.75, 0.49, 0.9578, 0.37, 0.9578, 0.13, 0.75, 0.01, 0.5422, 0.13, 0.5422, 0.37, 0.1667, 0.5, 0.1667, 0.5714, -8.941e-08, 0.5714, -8.941e-08, 0.5, 0.1667, 0.5714, 0.1667, 0.6429, -8.941e-08, 0.6429, -8.941e-08, 0.5714, 0.1667, 0.6429, 0.1667, 0.7143, -8.941e-08, 0.7143, -8.941e-08, 0.6429, 0.1667, 0.7143, 0.1667, 0.7857, -8.941e-08, 0.7857, -8.941e-08, 0.7143, 0.1667, 0.7857, 0.1667, 0.8571, -8.941e-08, 0.8571, -8.941e-08, 0.7857, 0.1667, 0.8571, 0.1667, 0.9286, -8.941e-08, 0.9286, -8.941e-08, 0.8571, 0.3333, 0.5, 0.3333, 0.5714, 0.1667, 0.5714, 0.1667, 0.5, 0.3333, 0.5714, 0.3333, 0.6429, 0.1667, 0.6429, 0.1667, 0.5714, 0.3333, 0.6429, 0.3333, 0.7143, 0.1667, 0.7143, 0.1667, 0.6429, 0.3333, 0.7143, 0.3333, 0.7857, 0.1667, 0.7857, 0.1667, 0.7143, 0.3333, 0.7857, 0.3333, 0.8571, 0.1667, 0.8571, 0.1667, 0.7857, 0.3333, 0.8571, 0.3333, 0.9286, 0.1667, 0.9286, 0.1667, 0.8571, 0.5, 0.5, 0.5, 0.5714, 0.3333, 0.5714, 0.3333, 0.5, 0.5, 0.5714, 0.5, 0.6429, 0.3333, 0.6429, 0.3333, 0.5714, 0.5, 0.6429, 0.5, 0.7143, 0.3333, 0.7143, 0.3333, 0.6429, 0.5, 0.7143, 0.5, 0.7857, 0.3333, 0.7857, 0.3333, 0.7143, 0.5, 0.7857, 0.5, 0.8571, 0.3333, 0.8571, 0.3333, 0.7857, 0.5, 0.8571, 0.5, 0.9286, 0.3333, 0.9286, 0.3333, 0.8571, 0.6667, 0.5, 0.6667, 0.5714, 0.5, 0.5714, 0.5, 0.5, 0.6667, 0.5714, 0.6667, 0.6429, 0.5, 0.6429, 0.5, 0.5714, 0.6667, 0.6429, 0.6667, 0.7143, 0.5, 0.7143, 0.5, 0.6429, 0.6667, 0.7143, 0.6667, 0.7857, 0.5, 0.7857, 0.5, 0.7143, 0.6667, 0.7857, 0.6667, 0.8571, 0.5, 0.8571, 0.5, 0.7857, 0.6667, 0.8571, 0.6667, 0.9286, 0.5, 0.9286, 0.5, 0.8571, 0.8333, 0.5, 0.8333, 0.5714, 0.6667, 0.5714, 0.6667, 0.5, 0.8333, 0.5714, 0.8333, 0.6429, 0.6667, 0.6429, 0.6667, 0.5714, 0.8333, 0.6429, 0.8333, 0.7143, 0.6667, 0.7143, 0.6667, 0.6429, 0.8333, 0.7143, 0.8333, 0.7857, 0.6667, 0.7857, 0.6667, 0.7143, 0.8333, 0.7857, 0.8333, 0.8571, 0.6667, 0.8571, 0.6667, 0.7857, 0.8333, 0.8571, 0.8333, 0.9286, 0.6667, 0.9286, 0.6667, 0.8571, 1.0, 0.5, 1.0, 0.5714, 0.8333, 0.5714, 0.8333, 0.5, 1.0, 0.5714, 1.0, 0.6429, 0.8333, 0.6429, 0.8333, 0.5714, 1.0, 0.6429, 1.0, 0.7143, 0.8333, 0.7143, 0.8333, 0.6429, 1.0, 0.7143, 1.0, 0.7857, 0.8333, 0.7857, 0.8333, 0.7143, 1.0, 0.7857, 1.0, 0.8571, 0.8333, 0.8571, 0.8333, 0.7857, 1.0, 0.8571, 1.0, 0.9286, 0.8333, 0.9286, 0.8333, 0.8571, 1.0, 0.9286, 1.0, 1.0, 0.8333, 1.0, 0.8333, 0.9286, 0.8333, 0.9286, 0.8333, 1.0, 0.6667, 1.0, 0.6667, 0.9286, 0.6667, 0.9286, 0.6667, 1.0, 0.5, 1.0, 0.5, 0.9286, 0.5, 0.9286, 0.5, 1.0, 0.3333, 1.0, 0.3333, 0.9286, 0.4578, 0.37, 0.25, 0.49, 0.04215, 0.37, 0.04215, 0.13, 0.25, 0.01, 0.4578, 0.13, 0.3333, 0.9286, 0.3333, 1.0, 0.1667, 1.0, 0.1667, 0.9286, 0.1667, 0.9286, 0.1667, 1.0, -8.941e-08, 1.0, -8.941e-08, 0.9286, 0.75, 0.49, 0.9578, 0.37, 0.9578, 0.13, 0.75, 0.01, 0.5422, 0.13, 0.5422, 0.37, 0.1667, 0.5, 0.1667, 0.5714, -8.941e-08, 0.5714, -8.941e-08, 0.5, 0.1667, 0.5714, 0.1667, 0.6429, -8.941e-08, 0.6429, -8.941e-08, 0.5714, 0.1667, 0.6429, 0.1667, 0.7143, -8.941e-08, 0.7143, -8.941e-08, 0.6429, 0.1667, 0.7143, 0.1667, 0.7857, -8.941e-08, 0.7857, -8.941e-08, 0.7143, 0.1667, 0.7857, 0.1667, 0.8571, -8.941e-08, 0.8571, -8.941e-08, 0.7857, 0.1667, 0.8571, 0.1667, 0.9286, -8.941e-08, 0.9286, -8.941e-08, 0.8571, 0.3333, 0.5, 0.3333, 0.5714, 0.1667, 0.5714, 0.1667, 0.5, 0.3333, 0.5714, 0.3333, 0.6429, 0.1667, 0.6429, 0.1667, 0.5714, 0.3333, 0.6429, 0.3333, 0.7143, 0.1667, 0.7143, 0.1667, 0.6429, 0.3333, 0.7143, 0.3333, 0.7857, 0.1667, 0.7857, 0.1667, 0.7143, 0.3333, 0.7857, 0.3333, 0.8571, 0.1667, 0.8571, 0.1667, 0.7857, 0.3333, 0.8571, 0.3333, 0.9286, 0.1667, 0.9286, 0.1667, 0.8571, 0.5, 0.5, 0.5, 0.5714, 0.3333, 0.5714, 0.3333, 0.5, 0.5, 0.5714, 0.5, 0.6429, 0.3333, 0.6429, 0.3333, 0.5714, 0.5, 0.6429, 0.5, 0.7143, 0.3333, 0.7143, 0.3333, 0.6429, 0.5, 0.7143, 0.5, 0.7857, 0.3333, 0.7857, 0.3333, 0.7143, 0.5, 0.7857, 0.5, 0.8571, 0.3333, 0.8571, 0.3333, 0.7857, 0.5, 0.8571, 0.5, 0.9286, 0.3333, 0.9286, 0.3333, 0.8571, 0.6667, 0.5, 0.6667, 0.5714, 0.5, 0.5714, 0.5, 0.5, 0.6667, 0.5714, 0.6667, 0.6429, 0.5, 0.6429, 0.5, 0.5714, 0.6667, 0.6429, 0.6667, 0.7143, 0.5, 0.7143, 0.5, 0.6429, 0.6667, 0.7143, 0.6667, 0.7857, 0.5, 0.7857, 0.5, 0.7143, 0.6667, 0.7857, 0.6667, 0.8571, 0.5, 0.8571, 0.5, 0.7857, 0.6667, 0.8571, 0.6667, 0.9286, 0.5, 0.9286, 0.5, 0.8571, 0.8333, 0.5, 0.8333, 0.5714, 0.6667, 0.5714, 0.6667, 0.5, 0.8333, 0.5714, 0.8333, 0.6429, 0.6667, 0.6429, 0.6667, 0.5714, 0.8333, 0.6429, 0.8333, 0.7143, 0.6667, 0.7143, 0.6667, 0.6429, 0.8333, 0.7143, 0.8333, 0.7857, 0.6667, 0.7857, 0.6667, 0.7143, 0.8333, 0.7857, 0.8333, 0.8571, 0.6667, 0.8571, 0.6667, 0.7857, 0.8333, 0.8571, 0.8333, 0.9286, 0.6667, 0.9286, 0.6667, 0.8571, 1.0, 0.5, 1.0, 0.5714, 0.8333, 0.5714, 0.8333, 0.5, 1.0, 0.5714, 1.0, 0.6429, 0.8333, 0.6429, 0.8333, 0.5714, 1.0, 0.6429, 1.0, 0.7143, 0.8333, 0.7143, 0.8333, 0.6429, 1.0, 0.7143, 1.0, 0.7857, 0.8333, 0.7857, 0.8333, 0.7143, 1.0, 0.7857, 1.0, 0.8571, 0.8333, 0.8571, 0.8333, 0.7857, 1.0, 0.8571, 1.0, 0.9286, 0.8333, 0.9286, 0.8333, 0.8571])
me_cube_008.materials.append(mat_brown)
me_cube_008.use_remesh_fix_poles = True
me_cube_008.use_remesh_preserve_attributes = False
me_cube_008.use_mirror_vertex_groups = False
me_cube_008.update()

# ---- objects
ob_shelf = bpy.data.objects.new('Shelf', me_cube_008)

# ---- transforms, parenting, visibility, modifiers, constraints
ob_shelf.location = (0.0, 0.0, 0.0)
ob_shelf.lineart.crease_threshold = 0.0

# ---- collection membership
col_collection.objects.link(ob_shelf)

# ---- scene / render settings (as saved in the file)
scene.frame_start = 1; scene.frame_end = 250; scene.frame_set(1)
scene.render.engine = 'BLENDER_EEVEE_NEXT'
scene.cycles.use_denoising = False
scene.cycles.samples = 128
scene.cycles.sampling_pattern = 'TABULATED_SOBOL'
scene.cycles.use_adaptive_sampling = False
scene.cycles.use_light_tree = False
scene.view_settings.view_transform = 'Filmic'
bpy.context.view_layer.update()

# ---- added for rendering (the .blend has no active camera and no usable light): camera, sun
cam_auto = bpy.data.cameras.new('AutoCamera')
cam_auto.lens = 50.0
cam_auto.sensor_width = 36.0
cam_auto.clip_end = 1000.0
ob_auto_camera = bpy.data.objects.new('AutoCamera', cam_auto)
scene.collection.objects.link(ob_auto_camera)
ob_auto_camera.location = (5.39606, -6.47465, 4.27915)
ob_auto_camera.rotation_euler = (1.09748, -7.21219e-08, 0.694738)
scene.camera = ob_auto_camera
light_auto_sun = bpy.data.lights.new('AutoSun', 'SUN')
light_auto_sun.energy = 3.0
light_auto_sun.angle = 0.0523599
ob_auto_sun = bpy.data.objects.new('AutoSun', light_auto_sun)
scene.collection.objects.link(ob_auto_sun)
ob_auto_sun.rotation_euler = (0.872665, 0.174533, 0.523599)
bpy.context.view_layer.update()
